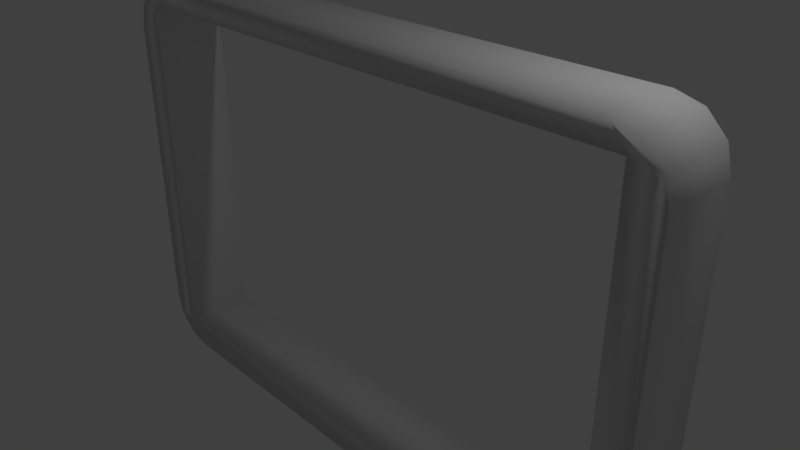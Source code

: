 # Source: LShapeRoomConnector.blend  (saved by Blender 2.78.0; exported with 4.5.12 LTS)
import bpy
from mathutils import Matrix  # noqa: F401  (used for matrix-valued properties, if any)

bpy.ops.wm.read_factory_settings(use_empty=True)
scene = bpy.context.scene
scene.name = 'Scene'

# ---- collections
col_collection_1 = bpy.data.collections.new('Collection 1'); scene.collection.children.link(col_collection_1)

# ---- world
world_world = bpy.data.worlds.new('World'); scene.world = world_world
world_world.color = (0.05088, 0.05088, 0.05088)
world_world.use_sun_shadow = False
world_world.sun_shadow_jitter_overblur = 0.0
world_world.cycles.sampling_method = 'MANUAL'

# ---- cameras
cam_camera = bpy.data.cameras.new('Camera')
cam_camera.clip_end = 100.0
cam_camera.lens = 35.0
cam_camera.sensor_width = 32.0
cam_camera.sensor_height = 18.0
cam_camera.ortho_scale = 7.314
cam_camera.dof.focus_distance = 0.0
cam_camera.dof.aperture_fstop = 128.0

# ---- lights
light_lamp = bpy.data.lights.new('Lamp', 'POINT')
light_lamp.transmission_factor = 0.0
light_lamp.cutoff_distance = 30.0
light_lamp.energy = 100.0
light_lamp.shadow_buffer_clip_start = 1.001
light_lamp.shadow_soft_size = 0.1
light_lamp.shadow_maximum_resolution = 0.006
light_lamp.use_absolute_resolution = True

# ---- meshes
me_cube_001 = bpy.data.meshes.new('Cube.001')
me_cube_001.from_pydata([(3.858, 0.2889, -2.562), (3.858, -0.2889, -2.562), (-3.899, 0.2889, 2.077), (-3.899, -0.2889, 2.576), (-3.899, 0.2889, 2.622), (-3.899, -0.2889, 2.622), (3.858, 0.2889, 2.622), (3.858, -0.2889, 2.622), (-3.899, 0.2889, -2.562), (-3.899, -0.2889, -2.562), (-4.314, -0.2889, -2.253), (-3.632, -0.2889, -2.935), (-4.223, -0.2889, -2.594), (-3.973, -0.2889, -2.844), (-3.632, -0.2889, 2.935), (-4.314, -0.2889, 2.253), (-3.899, -0.2889, 2.622), (-3.973, -0.2889, 2.844), (-4.223, -0.2889, 2.594), (-3.632, 0.2889, -2.935), (-4.314, 0.2889, -2.253), (-3.973, 0.2889, -2.844), (-4.223, 0.2889, -2.594), (-4.314, 0.2889, 2.253), (-3.632, 0.2889, 2.935), (-3.899, 0.2889, 2.622), (-4.223, 0.2889, 2.594), (-3.973, 0.2889, 2.844), (3.632, -0.2889, -2.935), (4.314, -0.2889, -2.253), (3.858, -0.2889, -2.562), (3.973, -0.2889, -2.844), (4.223, -0.2889, -2.594), (4.314, -0.2889, 2.253), (3.632, -0.2889, 2.935), (4.223, -0.2889, 2.594), (3.973, -0.2889, 2.844), (4.314, 0.2889, -2.253), (3.632, 0.2889, -2.935), (3.858, 0.2889, -2.562), (4.223, 0.2889, -2.594), (3.973, 0.2889, -2.844), (3.632, 0.2889, 2.935), (4.314, 0.2889, 2.253), (3.973, 0.2889, 2.844), (4.223, 0.2889, 2.594)], [], [(28, 30, 1, 9, 3, 5, 16, 15, 10, 12, 13, 11), (37, 39, 0, 6, 4, 25, 24, 42, 44, 45, 43), (42, 24, 14, 34), (10, 15, 23, 20), (14, 16, 5, 7, 1, 30, 29, 33, 35, 36, 34), (37, 43, 33, 29), (6, 7, 5, 4), (4, 5, 3, 9, 8, 2), (8, 9, 1, 0), (19, 21, 22, 20, 23, 25, 4, 2, 8, 0, 39, 38), (0, 1, 7, 6), (14, 17, 16), (17, 18, 16), (18, 15, 16), (23, 26, 25), (26, 27, 25), (27, 24, 25), (28, 31, 30), (31, 32, 30), (32, 29, 30), (37, 40, 39), (40, 41, 39), (41, 38, 39), (19, 11, 13, 21), (21, 13, 12, 22), (22, 12, 10, 20), (14, 24, 27, 17), (17, 27, 26, 18), (18, 26, 23, 15), (28, 38, 41, 31), (31, 41, 40, 32), (32, 40, 37, 29), (42, 34, 36, 44), (44, 36, 35, 45), (45, 35, 33, 43), (19, 38, 28, 11)])
me_cube_001.polygons.foreach_set('use_smooth', [True] * 36)
me_cube_001.use_remesh_preserve_volume = False
me_cube_001.use_remesh_preserve_attributes = False
me_cube_001.use_mirror_vertex_groups = False
me_cube_001.update()

# ---- objects
ob_lamp = bpy.data.objects.new('Lamp', light_lamp)
ob_camera = bpy.data.objects.new('Camera', cam_camera)
ob_cube_001 = bpy.data.objects.new('Cube.001', me_cube_001)

# ---- transforms, parenting, visibility, modifiers, constraints
ob_lamp.location = (4.076, 1.005, 5.904)
ob_lamp.rotation_euler = (0.6503, 0.05522, 1.866)
ob_lamp.lock_rotations_4d = False
ob_lamp.empty_display_type = 'ARROWS'
ob_lamp.color = (0.0, 0.0, 0.0, 0.0)
ob_lamp.lineart.crease_threshold = 0.0
ob_camera.location = (7.481, -6.508, 5.344)
ob_camera.rotation_euler = (1.109, 0.0, 0.8149)
ob_camera.lock_rotations_4d = False
ob_camera.empty_display_type = 'ARROWS'
ob_camera.color = (0.0, 0.0, 0.0, 0.0)
ob_camera.display_type = 'WIRE'
ob_camera.lineart.crease_threshold = 0.0
ob_cube_001.location = (0.0, 0.0, 0.0)
ob_cube_001.scale = (1.0, 1.781, 1.0)
ob_cube_001.lineart.crease_threshold = 0.0

# ---- collection membership
col_collection_1.objects.link(ob_lamp)
col_collection_1.objects.link(ob_camera)
col_collection_1.objects.link(ob_cube_001)

# ---- scene / render settings (as saved in the file)
scene.camera = ob_camera
scene.frame_start = 1; scene.frame_end = 250; scene.frame_set(1)
scene.render.engine = 'BLENDER_EEVEE_NEXT'
scene.render.resolution_percentage = 50
scene.render.dither_intensity = 0.0
scene.cycles.use_denoising = False
scene.cycles.samples = 128
scene.cycles.sampling_pattern = 'TABULATED_SOBOL'
scene.cycles.light_sampling_threshold = 0.0
scene.cycles.use_adaptive_sampling = False
scene.cycles.use_light_tree = False
scene.cycles.blur_glossy = 0.0
scene.cycles.sample_clamp_indirect = 0.0
scene.view_settings.view_transform = 'Standard'
bpy.context.view_layer.update()
